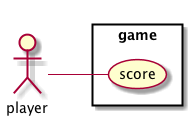

The diagram above was rendered by PlantUML. Its source (embedded in the PNG):
@startuml
left to right direction
skinparam packageStyle rectangle
actor player
rectangle game {
  player -- (score)
}
@enduml